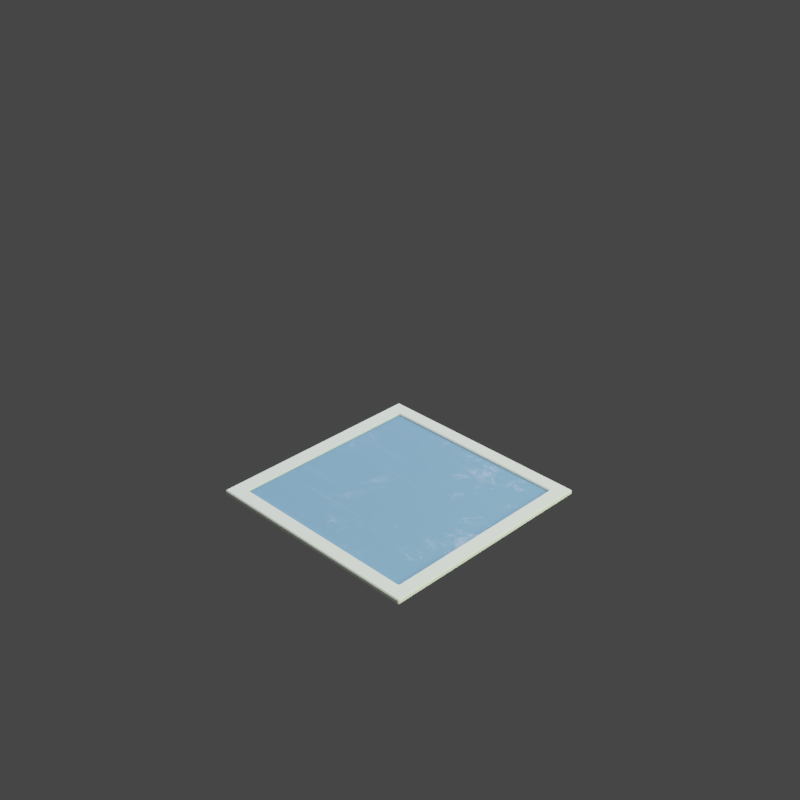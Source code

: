 # Source: loop3.blend  (saved by Blender 2.79.0; exported with 4.5.12 LTS)
import bpy
from mathutils import Matrix  # noqa: F401  (used for matrix-valued properties, if any)

bpy.ops.wm.read_factory_settings(use_empty=True)
scene = bpy.context.scene
scene.name = 'loop3'

# ---- collections
col_collection_1 = bpy.data.collections.new('Collection 1'); scene.collection.children.link(col_collection_1)
col_collection_2 = bpy.data.collections.new('Collection 2'); scene.collection.children.link(col_collection_2)
col_collection_2.hide_render = True
col_collection_2.hide_viewport = True
col_collection_3 = bpy.data.collections.new('Collection 3'); scene.collection.children.link(col_collection_3)
col_collection_3.hide_render = True
col_collection_3.hide_viewport = True

# ---- materials (node trees are filled in below, after node groups)
mat_light_4 = bpy.data.materials.new('Light 4')
mat_light_4.alpha_threshold = 0.0
mat_light_4.roughness = 0.5
mat_new_blue = bpy.data.materials.new('new blue')
mat_new_blue.alpha_threshold = 0.0
mat_new_blue.roughness = 0.5
mat_red = bpy.data.materials.new('red')
mat_red.alpha_threshold = 0.0
mat_red.roughness = 0.5
mat_green = bpy.data.materials.new('green')
mat_green.alpha_threshold = 0.0
mat_green.roughness = 0.5
mat_rim = bpy.data.materials.new('rim')
mat_rim.alpha_threshold = 0.0
mat_rim.roughness = 0.5
mat_light_3 = bpy.data.materials.new('Light 3')
mat_light_3.alpha_threshold = 0.0
mat_light_3.roughness = 0.5
mat_wall = bpy.data.materials.new('wall')
mat_wall.displacement_method = 'DISPLACEMENT'
mat_wall.alpha_threshold = 0.0
mat_wall.roughness = 0.5
mat_light_1 = bpy.data.materials.new('Light 1')
mat_light_1.alpha_threshold = 0.0
mat_light_1.roughness = 0.5
mat_light_2 = bpy.data.materials.new('Light 2')
mat_light_2.alpha_threshold = 0.0
mat_light_2.roughness = 0.5
mat_shaowonly = bpy.data.materials.new('shaowonly')
mat_shaowonly.displacement_method = 'DISPLACEMENT'
mat_shaowonly.alpha_threshold = 0.0
mat_shaowonly.roughness = 0.5

# ---- material node trees
mat_light_4.use_nodes = True; mat_light_4.node_tree.nodes.clear()
_N = mat_light_4.node_tree.nodes; _L = mat_light_4.node_tree.links
n0 = _N.new('ShaderNodeOutputMaterial'); n0.name = 'Material Output'; n0.location = (300, 300)
n1 = _N.new('ShaderNodeEmission'); n1.name = 'Emission'; n1.location = (10, 300)
n1.inputs[0].default_value = (0.6041, 0.5933, 0.8, 1.0)
n1.inputs[1].default_value = 4.0
_L.new(n1.outputs[0], n0.inputs[0])
n0.is_active_output = True
mat_new_blue.use_nodes = True; mat_new_blue.node_tree.nodes.clear()
_N = mat_new_blue.node_tree.nodes; _L = mat_new_blue.node_tree.links
n0 = _N.new('ShaderNodeTexNoise'); n0.name = 'Noise Texture'; n0.location = (-952, 230)
n1 = _N.new('ShaderNodeObjectInfo'); n1.name = 'Object Info'; n1.location = (-1951, -18)
n2 = _N.new('ShaderNodeBsdfTransparent'); n2.name = 'Transparent BSDF'; n2.location = (-336, 355)
n2.inputs[0].default_value = (0.264, 0.5512, 1.0, 1.0)
n3 = _N.new('ShaderNodeOutputMaterial'); n3.name = 'Material Output'; n3.location = (537, 312)
n4 = _N.new('ShaderNodeBump'); n4.name = 'Bump'; n4.location = (-92, -223)
n4.inputs[1].default_value = 0.1
n4.inputs[2].default_value = 1.0
n5 = _N.new('ShaderNodeValToRGB'); n5.name = 'ColorRamp.001'; n5.location = (-758, 267)
while len(n5.color_ramp.elements) > 1: n5.color_ramp.elements.remove(n5.color_ramp.elements[-1])
n5.color_ramp.elements[0].position = 0.2214; n5.color_ramp.elements[0].color = (0.0, 0.0, 0.0, 1.0)
_e = n5.color_ramp.elements.new(0.4198); _e.color = (1.0, 1.0, 1.0, 1.0)
n6 = _N.new('ShaderNodeTexCoord'); n6.name = 'Texture Coordinate'; n6.location = (-2023, 392)
n7 = _N.new('ShaderNodeVectorMath'); n7.name = 'Vector Math.001'; n7.location = (-1343, -50)
n8 = _N.new('ShaderNodeMapping'); n8.name = 'Mapping'; n8.location = (-1740, 438)
n8.inputs[3].default_value = (0.5, 40.0, 1.0)
n9 = _N.new('ShaderNodeNewGeometry'); n9.name = 'Geometry'; n9.location = (-1287, -332)
n10 = _N.new('ShaderNodeMapping'); n10.name = 'Mapping.001'; n10.location = (-1772, -304)
n10.inputs[3].default_value = (0.5, 0.5, 1.0)
n11 = _N.new('ShaderNodeTexNoise'); n11.name = 'Musgrave Texture'; n11.location = (-910, -163)
n11.width = 150
n11.normalize = False
n11.inputs[2].default_value = 2.0
n11.inputs[3].default_value = 14.0
n11.inputs[4].default_value = 0.8612
n11.inputs[5].default_value = 3.0
n11.inputs[7].default_value = 339.5
n12 = _N.new('ShaderNodeValToRGB'); n12.name = 'ColorRamp'; n12.location = (-728, -67)
while len(n12.color_ramp.elements) > 1: n12.color_ramp.elements.remove(n12.color_ramp.elements[-1])
n12.color_ramp.elements[0].position = 0.2443; n12.color_ramp.elements[0].color = (0.0, 0.0, 0.0, 1.0)
_e = n12.color_ramp.elements.new(0.3092); _e.color = (1.0, 1.0, 1.0, 1.0)
n13 = _N.new('ShaderNodeMix'); n13.name = 'Mix'; n13.location = (-335, 78)
n13.data_type = 'RGBA'
n13.blend_type = 'DIFFERENCE'
n13.inputs[0].default_value = 1.0
n14 = _N.new('ShaderNodeBsdfPrincipled'); n14.name = 'Principled BSDF'; n14.location = (151, 149)
n14.width = 150
n14.subsurface_method = 'BURLEY'
n14.inputs[0].default_value = (0.1683, 0.3467, 0.624, 1.0)
n14.inputs[3].default_value = 1.45
n14.inputs[9].default_value = (1.0, 1.0, 1.0)
n14.inputs[13].default_value = 1.0
n15 = _N.new('ShaderNodeMixShader'); n15.name = 'Mix Shader'; n15.location = (271, 460)
n15.inputs[0].default_value = 1.0
n16 = _N.new('ShaderNodeVectorMath'); n16.name = 'Vector Math'; n16.location = (-1340, 246)
_L.new(n2.outputs[0], n15.inputs[1])
_L.new(n14.outputs[0], n15.inputs[2])
_L.new(n11.outputs[0], n12.inputs[0])
_L.new(n0.outputs[1], n5.inputs[0])
_L.new(n6.outputs[2], n8.inputs[0])
_L.new(n8.outputs[0], n16.inputs[0])
_L.new(n10.outputs[0], n7.inputs[0])
_L.new(n1.outputs[5], n7.inputs[1])
_L.new(n6.outputs[2], n10.inputs[0])
_L.new(n12.outputs[0], n13.inputs[6])
_L.new(n5.outputs[0], n13.inputs[7])
_L.new(n13.outputs[2], n14.inputs[2])
_L.new(n13.outputs[2], n4.inputs[4])
_L.new(n1.outputs[5], n16.inputs[1])
_L.new(n15.outputs[0], n3.inputs[0])
_L.new(n7.outputs[0], n11.inputs[0])
_L.new(n16.outputs[0], n0.inputs[0])
n3.is_active_output = True
mat_red.use_nodes = True; mat_red.node_tree.nodes.clear()
_N = mat_red.node_tree.nodes; _L = mat_red.node_tree.links
n0 = _N.new('ShaderNodeTexCoord'); n0.name = 'Texture Coordinate'; n0.location = (-1811, 388)
n1 = _N.new('ShaderNodeTexNoise'); n1.name = 'Noise Texture'; n1.location = (-952, 230)
n2 = _N.new('ShaderNodeMapping'); n2.name = 'Mapping'; n2.location = (-1591, 341)
n2.inputs[3].default_value = (0.5, 40.0, 1.0)
n3 = _N.new('ShaderNodeNewGeometry'); n3.name = 'Geometry'; n3.location = (-1793, -349)
n4 = _N.new('ShaderNodeTexNoise'); n4.name = 'Musgrave Texture'; n4.location = (-910, -163)
n4.width = 150
n4.normalize = False
n4.inputs[2].default_value = 2.0
n4.inputs[3].default_value = 14.0
n4.inputs[4].default_value = 0.8612
n4.inputs[5].default_value = 3.0
n4.inputs[7].default_value = 339.5
n5 = _N.new('ShaderNodeMapping'); n5.name = 'Mapping.001'; n5.location = (-1561, -251)
n6 = _N.new('ShaderNodeValToRGB'); n6.name = 'ColorRamp'; n6.location = (-629, -216)
while len(n6.color_ramp.elements) > 1: n6.color_ramp.elements.remove(n6.color_ramp.elements[-1])
n6.color_ramp.elements[0].position = 0.313; n6.color_ramp.elements[0].color = (1.0, 1.0, 1.0, 1.0)
_e = n6.color_ramp.elements.new(0.7977); _e.color = (0.0, 0.0, 0.0, 1.0)
n7 = _N.new('ShaderNodeBsdfTransparent'); n7.name = 'Transparent BSDF'; n7.location = (-336, 355)
n7.inputs[0].default_value = (0.264, 0.5512, 1.0, 1.0)
n8 = _N.new('ShaderNodeOutputMaterial'); n8.name = 'Material Output'; n8.location = (537, 312)
n9 = _N.new('ShaderNodeBsdfPrincipled'); n9.name = 'Principled BSDF'; n9.location = (151, 149)
n9.width = 150
n9.subsurface_method = 'BURLEY'
n9.inputs[0].default_value = (0.7758, 0.0, 0.0, 1.0)
n9.inputs[3].default_value = 1.45
n9.inputs[9].default_value = (1.0, 1.0, 1.0)
n9.inputs[13].default_value = 1.0
n10 = _N.new('ShaderNodeBump'); n10.name = 'Bump'; n10.location = (-92, -223)
n10.inputs[1].default_value = 0.1
n10.inputs[2].default_value = 1.0
n11 = _N.new('ShaderNodeObjectInfo'); n11.name = 'Object Info'; n11.location = (-1951, -18)
n12 = _N.new('ShaderNodeValToRGB'); n12.name = 'ColorRamp.001'; n12.location = (-758, 267)
while len(n12.color_ramp.elements) > 1: n12.color_ramp.elements.remove(n12.color_ramp.elements[-1])
n12.color_ramp.elements[0].position = 0.1069; n12.color_ramp.elements[0].color = (1.0, 1.0, 1.0, 1.0)
_e = n12.color_ramp.elements.new(0.5191); _e.color = (0.0, 0.0, 0.0, 1.0)
n13 = _N.new('ShaderNodeMix'); n13.name = 'Mix'; n13.location = (-395, 132)
n13.data_type = 'RGBA'
n13.blend_type = 'MULTIPLY'
n13.inputs[0].default_value = 1.0
n14 = _N.new('ShaderNodeMixShader'); n14.name = 'Mix Shader'; n14.location = (271, 460)
n14.inputs[0].default_value = 1.0
_L.new(n7.outputs[0], n14.inputs[1])
_L.new(n9.outputs[0], n14.inputs[2])
_L.new(n4.outputs[0], n6.inputs[0])
_L.new(n1.outputs[1], n12.inputs[0])
_L.new(n0.outputs[2], n2.inputs[0])
_L.new(n0.outputs[2], n5.inputs[0])
_L.new(n6.outputs[0], n13.inputs[6])
_L.new(n12.outputs[0], n13.inputs[7])
_L.new(n13.outputs[2], n9.inputs[2])
_L.new(n13.outputs[2], n10.inputs[4])
_L.new(n2.outputs[0], n1.inputs[0])
_L.new(n5.outputs[0], n4.inputs[0])
_L.new(n14.outputs[0], n8.inputs[0])
n8.is_active_output = True
mat_green.use_nodes = True; mat_green.node_tree.nodes.clear()
_N = mat_green.node_tree.nodes; _L = mat_green.node_tree.links
n0 = _N.new('ShaderNodeTexCoord'); n0.name = 'Texture Coordinate'; n0.location = (-1811, 388)
n1 = _N.new('ShaderNodeTexNoise'); n1.name = 'Noise Texture'; n1.location = (-952, 230)
n2 = _N.new('ShaderNodeVectorMath'); n2.name = 'Vector Math'; n2.location = (-1153, 246)
n3 = _N.new('ShaderNodeMapping'); n3.name = 'Mapping'; n3.location = (-1591, 341)
n3.inputs[3].default_value = (0.5, 40.0, 1.0)
n4 = _N.new('ShaderNodeObjectInfo'); n4.name = 'Object Info'; n4.location = (-1951, -18)
n5 = _N.new('ShaderNodeNewGeometry'); n5.name = 'Geometry'; n5.location = (-1793, -349)
n6 = _N.new('ShaderNodeTexNoise'); n6.name = 'Musgrave Texture'; n6.location = (-910, -163)
n6.width = 150
n6.normalize = False
n6.inputs[2].default_value = 2.0
n6.inputs[3].default_value = 14.0
n6.inputs[4].default_value = 0.8612
n6.inputs[5].default_value = 3.0
n6.inputs[7].default_value = 339.5
n7 = _N.new('ShaderNodeMapping'); n7.name = 'Mapping.001'; n7.location = (-1561, -251)
n8 = _N.new('ShaderNodeVectorMath'); n8.name = 'Vector Math.001'; n8.location = (-1155, -54)
n9 = _N.new('ShaderNodeBsdfTransparent'); n9.name = 'Transparent BSDF'; n9.location = (-336, 355)
n9.inputs[0].default_value = (0.264, 0.5512, 1.0, 1.0)
n10 = _N.new('ShaderNodeOutputMaterial'); n10.name = 'Material Output'; n10.location = (537, 312)
n11 = _N.new('ShaderNodeMixShader'); n11.name = 'Mix Shader'; n11.location = (271, 460)
n11.inputs[0].default_value = 1.0
n12 = _N.new('ShaderNodeBump'); n12.name = 'Bump'; n12.location = (-92, -223)
n12.inputs[1].default_value = 0.1
n12.inputs[2].default_value = 1.0
n13 = _N.new('ShaderNodeValToRGB'); n13.name = 'ColorRamp.001'; n13.location = (-758, 267)
while len(n13.color_ramp.elements) > 1: n13.color_ramp.elements.remove(n13.color_ramp.elements[-1])
n13.color_ramp.elements[0].position = 0.4122; n13.color_ramp.elements[0].color = (1.0, 1.0, 1.0, 1.0)
_e = n13.color_ramp.elements.new(0.7595); _e.color = (0.0, 0.0, 0.0, 1.0)
n14 = _N.new('ShaderNodeValToRGB'); n14.name = 'ColorRamp'; n14.location = (-664, -61)
while len(n14.color_ramp.elements) > 1: n14.color_ramp.elements.remove(n14.color_ramp.elements[-1])
n14.color_ramp.elements[0].position = 0.1298; n14.color_ramp.elements[0].color = (0.0, 0.0, 0.0, 1.0)
_e = n14.color_ramp.elements.new(0.5687); _e.color = (1.0, 1.0, 1.0, 1.0)
n15 = _N.new('ShaderNodeMix'); n15.name = 'Mix'; n15.location = (-335, 78)
n15.data_type = 'RGBA'
n15.blend_type = 'MULTIPLY'
n15.inputs[0].default_value = 1.0
n16 = _N.new('ShaderNodeBsdfPrincipled'); n16.name = 'Principled BSDF'; n16.location = (151, 149)
n16.width = 150
n16.subsurface_method = 'BURLEY'
n16.inputs[0].default_value = (0.2122, 0.7991, 0.009721, 1.0)
n16.inputs[3].default_value = 1.45
n16.inputs[9].default_value = (1.0, 1.0, 1.0)
n16.inputs[13].default_value = 1.0
_L.new(n9.outputs[0], n11.inputs[1])
_L.new(n16.outputs[0], n11.inputs[2])
_L.new(n6.outputs[0], n14.inputs[0])
_L.new(n1.outputs[1], n13.inputs[0])
_L.new(n0.outputs[2], n3.inputs[0])
_L.new(n3.outputs[0], n2.inputs[0])
_L.new(n2.outputs[0], n1.inputs[0])
_L.new(n4.outputs[5], n2.inputs[1])
_L.new(n7.outputs[0], n8.inputs[0])
_L.new(n4.outputs[5], n8.inputs[1])
_L.new(n0.outputs[2], n7.inputs[0])
_L.new(n8.outputs[0], n6.inputs[0])
_L.new(n14.outputs[0], n15.inputs[6])
_L.new(n13.outputs[0], n15.inputs[7])
_L.new(n15.outputs[2], n16.inputs[2])
_L.new(n15.outputs[2], n12.inputs[4])
_L.new(n16.outputs[0], n10.inputs[0])
n10.is_active_output = True
mat_rim.use_nodes = True; mat_rim.node_tree.nodes.clear()
_N = mat_rim.node_tree.nodes; _L = mat_rim.node_tree.links
n0 = _N.new('ShaderNodeOutputMaterial'); n0.name = 'Material Output'; n0.location = (300, 300)
n1 = _N.new('ShaderNodeMixShader'); n1.name = 'Mix Shader'; n1.location = (10, 300)
n1.inputs[0].default_value = 1.0
n2 = _N.new('ShaderNodeBsdfTransparent'); n2.name = 'Transparent BSDF'; n2.location = (-180, 200)
n3 = _N.new('ShaderNodeBsdfPrincipled'); n3.name = 'Principled BSDF'; n3.location = (-190, 100)
n3.width = 150
n3.subsurface_method = 'BURLEY'
n3.inputs[0].default_value = (0.9387, 0.9911, 0.8963, 1.0)
n3.inputs[3].default_value = 1.45
n3.inputs[9].default_value = (1.0, 1.0, 1.0)
_L.new(n1.outputs[0], n0.inputs[0])
_L.new(n2.outputs[0], n1.inputs[1])
_L.new(n3.outputs[0], n1.inputs[2])
n0.is_active_output = True
mat_light_3.use_nodes = True; mat_light_3.node_tree.nodes.clear()
_N = mat_light_3.node_tree.nodes; _L = mat_light_3.node_tree.links
n0 = _N.new('ShaderNodeOutputMaterial'); n0.name = 'Material Output'; n0.location = (300, 300)
n1 = _N.new('ShaderNodeEmission'); n1.name = 'Emission'; n1.location = (10, 300)
n1.inputs[0].default_value = (0.6926, 0.8, 0.5624, 1.0)
n1.inputs[1].default_value = 6.0
_L.new(n1.outputs[0], n0.inputs[0])
n0.is_active_output = True
mat_wall.use_nodes = True; mat_wall.node_tree.nodes.clear()
_N = mat_wall.node_tree.nodes; _L = mat_wall.node_tree.links
n0 = _N.new('ShaderNodeNewGeometry'); n0.name = 'Geometry'; n0.location = (-1793, -349)
n1 = _N.new('ShaderNodeTexNoise'); n1.name = 'Musgrave Texture'; n1.location = (-910, -163)
n1.width = 150
n1.normalize = False
n1.inputs[2].default_value = 2.0
n1.inputs[3].default_value = 14.0
n1.inputs[4].default_value = 0.6444
n1.inputs[5].default_value = 3.0
n1.inputs[6].default_value = 1.0
n1.inputs[7].default_value = 339.5
n2 = _N.new('ShaderNodeMapping'); n2.name = 'Mapping.001'; n2.location = (-1561, -251)
n2.inputs[3].default_value = (2.0, 2.0, 1.0)
n3 = _N.new('ShaderNodeVectorMath'); n3.name = 'Vector Math.001'; n3.location = (-1155, -54)
n4 = _N.new('ShaderNodeValToRGB'); n4.name = 'ColorRamp'; n4.location = (-629, -216)
while len(n4.color_ramp.elements) > 1: n4.color_ramp.elements.remove(n4.color_ramp.elements[-1])
n4.color_ramp.elements[0].position = 0.313; n4.color_ramp.elements[0].color = (1.0, 1.0, 1.0, 1.0)
_e = n4.color_ramp.elements.new(1.0); _e.color = (0.3287, 0.3287, 0.3287, 1.0)
n5 = _N.new('ShaderNodeObjectInfo'); n5.name = 'Object Info'; n5.location = (-2005, -60)
n6 = _N.new('ShaderNodeMath'); n6.name = 'Math'; n6.location = (-1443, -50)
n6.operation = 'MULTIPLY'
n6.inputs[1].default_value = 4.879
n7 = _N.new('ShaderNodeTexCoord'); n7.name = 'Texture Coordinate'; n7.location = (-2116, 359)
n8 = _N.new('ShaderNodeTexNoise'); n8.name = 'Noise Texture'; n8.location = (-1151, 233)
n9 = _N.new('ShaderNodeVectorMath'); n9.name = 'Vector Math'; n9.location = (-1343, 272)
n10 = _N.new('ShaderNodeMapping'); n10.name = 'Mapping'; n10.location = (-1832, 414)
n10.inputs[3].default_value = (500.0, 10.0, 1.0)
n11 = _N.new('ShaderNodeTexNoise'); n11.name = 'Noise Texture.001'; n11.location = (-1122, 553)
n12 = _N.new('ShaderNodeVectorMath'); n12.name = 'Vector Math.002'; n12.location = (-1314, 592)
n12.inputs[1].default_value = (0.5, 0.5, 0.5)
n13 = _N.new('ShaderNodeMapping'); n13.name = 'Mapping.002'; n13.location = (-1803, 734)
n13.inputs[3].default_value = (10.0, 500.0, 1.0)
n14 = _N.new('ShaderNodeValToRGB'); n14.name = 'ColorRamp.001'; n14.location = (-711, 371)
while len(n14.color_ramp.elements) > 1: n14.color_ramp.elements.remove(n14.color_ramp.elements[-1])
n14.color_ramp.elements[0].position = 0.5534; n14.color_ramp.elements[0].color = (0.0, 0.0, 0.0, 1.0)
_e = n14.color_ramp.elements.new(0.8893); _e.color = (1.0, 1.0, 1.0, 1.0)
n15 = _N.new('ShaderNodeMix'); n15.name = 'Mix.001'; n15.location = (-931, 338)
n15.data_type = 'RGBA'
n15.blend_type = 'DIVIDE'
n15.clamp_result = True
n15.inputs[0].default_value = 1.0
n16 = _N.new('ShaderNodeBsdfTransparent'); n16.name = 'Transparent BSDF'; n16.location = (-268, 792)
n16.inputs[0].default_value = (0.1045, 0.09727, 0.1072, 1.0)
n17 = _N.new('ShaderNodeBsdfPrincipled'); n17.name = 'Principled BSDF'; n17.location = (34, 575)
n17.width = 150
n17.subsurface_method = 'BURLEY'
n17.inputs[0].default_value = (0.03401, 0.03427, 0.03505, 1.0)
n17.inputs[1].default_value = 1.0
n17.inputs[3].default_value = 1.45
n17.inputs[9].default_value = (1.0, 1.0, 1.0)
n17.inputs[13].default_value = 0.4965
n17.inputs[15].default_value = 0.0979
n17.inputs[16].default_value = 0.4126
n17.inputs[20].default_value = 0.0
n18 = _N.new('ShaderNodeOutputMaterial'); n18.name = 'Material Output'; n18.location = (709, 115)
n19 = _N.new('ShaderNodeMix'); n19.name = 'Mix'; n19.location = (-333, 82)
n19.data_type = 'RGBA'
n19.blend_type = 'MULTIPLY'
n19.inputs[0].default_value = 1.0
n20 = _N.new('ShaderNodeBsdfDiffuse'); n20.name = 'Diffuse BSDF'; n20.location = (68, 61)
n20.inputs[0].default_value = (0.02536, 0.02536, 0.02536, 1.0)
n21 = _N.new('ShaderNodeMixShader'); n21.name = 'Mix Shader'; n21.location = (459, 6)
n22 = _N.new('ShaderNodeBsdfAnisotropic'); n22.name = 'Glossy BSDF'; n22.location = (199, -135)
n22.distribution = 'GGX'
n22.inputs[0].default_value = (0.05903, 0.05903, 0.05903, 1.0)
n22.inputs[1].default_value = 0.4472
n23 = _N.new('ShaderNodeInvert'); n23.name = 'Invert'; n23.location = (-21, -112)
_L.new(n1.outputs[0], n4.inputs[0])
_L.new(n8.outputs[1], n15.inputs[7])
_L.new(n7.outputs[2], n10.inputs[0])
_L.new(n10.outputs[0], n9.inputs[0])
_L.new(n9.outputs[0], n8.inputs[0])
_L.new(n5.outputs[5], n9.inputs[1])
_L.new(n2.outputs[0], n3.inputs[0])
_L.new(n5.outputs[5], n6.inputs[0])
_L.new(n7.outputs[2], n2.inputs[0])
_L.new(n3.outputs[0], n1.inputs[0])
_L.new(n14.outputs[0], n19.inputs[6])
_L.new(n19.outputs[2], n17.inputs[2])
_L.new(n6.outputs[0], n3.inputs[1])
_L.new(n13.outputs[0], n12.inputs[0])
_L.new(n12.outputs[0], n11.inputs[0])
_L.new(n7.outputs[2], n13.inputs[0])
_L.new(n15.outputs[2], n14.inputs[0])
_L.new(n11.outputs[1], n15.inputs[6])
_L.new(n4.outputs[0], n19.inputs[7])
_L.new(n19.outputs[2], n23.inputs[1])
_L.new(n19.outputs[2], n20.inputs[2])
_L.new(n22.outputs[0], n21.inputs[1])
_L.new(n21.outputs[0], n18.inputs[0])
_L.new(n19.outputs[2], n21.inputs[0])
_L.new(n20.outputs[0], n21.inputs[2])
n18.is_active_output = True
mat_light_1.use_nodes = True; mat_light_1.node_tree.nodes.clear()
_N = mat_light_1.node_tree.nodes; _L = mat_light_1.node_tree.links
n0 = _N.new('ShaderNodeOutputMaterial'); n0.name = 'Material Output'; n0.location = (300, 300)
n1 = _N.new('ShaderNodeEmission'); n1.name = 'Emission'; n1.location = (10, 300)
n1.inputs[0].default_value = (0.8, 0.7068, 0.4665, 1.0)
n1.inputs[1].default_value = 10.0
_L.new(n1.outputs[0], n0.inputs[0])
n0.is_active_output = True
mat_light_2.use_nodes = True; mat_light_2.node_tree.nodes.clear()
_N = mat_light_2.node_tree.nodes; _L = mat_light_2.node_tree.links
n0 = _N.new('ShaderNodeOutputMaterial'); n0.name = 'Material Output'; n0.location = (300, 300)
n1 = _N.new('ShaderNodeEmission'); n1.name = 'Emission'; n1.location = (10, 300)
n1.inputs[0].default_value = (0.6503, 0.6282, 0.8, 1.0)
n1.inputs[1].default_value = 3.0
_L.new(n1.outputs[0], n0.inputs[0])
n0.is_active_output = True
mat_shaowonly.use_nodes = True; mat_shaowonly.node_tree.nodes.clear()
_N = mat_shaowonly.node_tree.nodes; _L = mat_shaowonly.node_tree.links
n0 = _N.new('ShaderNodeNewGeometry'); n0.name = 'Geometry'; n0.location = (-1793, -349)
n1 = _N.new('ShaderNodeTexNoise'); n1.name = 'Musgrave Texture'; n1.location = (-910, -163)
n1.width = 150
n1.normalize = False
n1.inputs[2].default_value = 2.0
n1.inputs[3].default_value = 14.0
n1.inputs[4].default_value = 0.6444
n1.inputs[5].default_value = 3.0
n1.inputs[6].default_value = 1.0
n1.inputs[7].default_value = 339.5
n2 = _N.new('ShaderNodeMapping'); n2.name = 'Mapping.001'; n2.location = (-1561, -251)
n2.inputs[3].default_value = (2.0, 2.0, 1.0)
n3 = _N.new('ShaderNodeVectorMath'); n3.name = 'Vector Math.001'; n3.location = (-1155, -54)
n4 = _N.new('ShaderNodeValToRGB'); n4.name = 'ColorRamp'; n4.location = (-629, -216)
while len(n4.color_ramp.elements) > 1: n4.color_ramp.elements.remove(n4.color_ramp.elements[-1])
n4.color_ramp.elements[0].position = 0.313; n4.color_ramp.elements[0].color = (1.0, 1.0, 1.0, 1.0)
_e = n4.color_ramp.elements.new(1.0); _e.color = (0.3287, 0.3287, 0.3287, 1.0)
n5 = _N.new('ShaderNodeObjectInfo'); n5.name = 'Object Info'; n5.location = (-2005, -60)
n6 = _N.new('ShaderNodeMath'); n6.name = 'Math'; n6.location = (-1443, -50)
n6.operation = 'MULTIPLY'
n6.inputs[1].default_value = 4.879
n7 = _N.new('ShaderNodeTexCoord'); n7.name = 'Texture Coordinate'; n7.location = (-2116, 359)
n8 = _N.new('ShaderNodeTexNoise'); n8.name = 'Noise Texture'; n8.location = (-1151, 233)
n9 = _N.new('ShaderNodeVectorMath'); n9.name = 'Vector Math'; n9.location = (-1343, 272)
n10 = _N.new('ShaderNodeMapping'); n10.name = 'Mapping'; n10.location = (-1832, 414)
n10.inputs[3].default_value = (500.0, 10.0, 1.0)
n11 = _N.new('ShaderNodeTexNoise'); n11.name = 'Noise Texture.001'; n11.location = (-1122, 553)
n12 = _N.new('ShaderNodeVectorMath'); n12.name = 'Vector Math.002'; n12.location = (-1314, 592)
n12.inputs[1].default_value = (0.5, 0.5, 0.5)
n13 = _N.new('ShaderNodeMapping'); n13.name = 'Mapping.002'; n13.location = (-1803, 734)
n13.inputs[3].default_value = (10.0, 500.0, 1.0)
n14 = _N.new('ShaderNodeValToRGB'); n14.name = 'ColorRamp.001'; n14.location = (-711, 371)
while len(n14.color_ramp.elements) > 1: n14.color_ramp.elements.remove(n14.color_ramp.elements[-1])
n14.color_ramp.elements[0].position = 0.5534; n14.color_ramp.elements[0].color = (0.0, 0.0, 0.0, 1.0)
_e = n14.color_ramp.elements.new(0.8893); _e.color = (1.0, 1.0, 1.0, 1.0)
n15 = _N.new('ShaderNodeMix'); n15.name = 'Mix.001'; n15.location = (-931, 338)
n15.data_type = 'RGBA'
n15.blend_type = 'DIVIDE'
n15.clamp_result = True
n15.inputs[0].default_value = 1.0
n16 = _N.new('ShaderNodeBsdfTransparent'); n16.name = 'Transparent BSDF'; n16.location = (-268, 792)
n16.inputs[0].default_value = (0.1045, 0.09727, 0.1072, 1.0)
n17 = _N.new('ShaderNodeBsdfPrincipled'); n17.name = 'Principled BSDF'; n17.location = (34, 575)
n17.width = 150
n17.subsurface_method = 'BURLEY'
n17.inputs[0].default_value = (0.03401, 0.03427, 0.03505, 1.0)
n17.inputs[1].default_value = 1.0
n17.inputs[3].default_value = 1.45
n17.inputs[9].default_value = (1.0, 1.0, 1.0)
n17.inputs[13].default_value = 0.4965
n17.inputs[15].default_value = 0.0979
n17.inputs[16].default_value = 0.4126
n17.inputs[20].default_value = 0.0
n18 = _N.new('ShaderNodeMix'); n18.name = 'Mix'; n18.location = (-333, 82)
n18.data_type = 'RGBA'
n18.blend_type = 'MULTIPLY'
n18.inputs[0].default_value = 1.0
n19 = _N.new('ShaderNodeInvert'); n19.name = 'Invert'; n19.location = (-21, -112)
n20 = _N.new('ShaderNodeBsdfDiffuse'); n20.name = 'Diffuse BSDF'; n20.location = (259, -194)
n20.inputs[0].default_value = (0.8, 0.139, 0.1982, 1.0)
n21 = _N.new('ShaderNodeOutputMaterial'); n21.name = 'Material Output'; n21.location = (808, 32)
n22 = _N.new('ShaderNodeBsdfTransparent'); n22.name = 'Transparent BSDF.001'; n22.location = (270, -323)
n23 = _N.new('ShaderNodeMixShader'); n23.name = 'Mix Shader'; n23.location = (544, -25)
n23.inputs[0].default_value = 0.4046
n24 = _N.new('ShaderNodeLightPath'); n24.name = 'Light Path'; n24.location = (290, 324)
_L.new(n1.outputs[0], n4.inputs[0])
_L.new(n8.outputs[1], n15.inputs[7])
_L.new(n7.outputs[2], n10.inputs[0])
_L.new(n10.outputs[0], n9.inputs[0])
_L.new(n9.outputs[0], n8.inputs[0])
_L.new(n5.outputs[5], n9.inputs[1])
_L.new(n2.outputs[0], n3.inputs[0])
_L.new(n5.outputs[5], n6.inputs[0])
_L.new(n7.outputs[2], n2.inputs[0])
_L.new(n3.outputs[0], n1.inputs[0])
_L.new(n14.outputs[0], n18.inputs[6])
_L.new(n18.outputs[2], n17.inputs[2])
_L.new(n6.outputs[0], n3.inputs[1])
_L.new(n13.outputs[0], n12.inputs[0])
_L.new(n12.outputs[0], n11.inputs[0])
_L.new(n7.outputs[2], n13.inputs[0])
_L.new(n15.outputs[2], n14.inputs[0])
_L.new(n11.outputs[1], n15.inputs[6])
_L.new(n4.outputs[0], n18.inputs[7])
_L.new(n18.outputs[2], n19.inputs[1])
_L.new(n23.outputs[0], n21.inputs[0])
_L.new(n22.outputs[0], n23.inputs[1])
_L.new(n20.outputs[0], n23.inputs[2])
n21.is_active_output = True

# ---- world
world_plain = bpy.data.worlds.new('Plain'); scene.world = world_plain
world_plain.use_nodes = True; world_plain.node_tree.nodes.clear()
_N = world_plain.node_tree.nodes; _L = world_plain.node_tree.links
n0 = _N.new('ShaderNodeOutputWorld'); n0.name = 'World Output'; n0.location = (300, 300)
n1 = _N.new('ShaderNodeBackground'); n1.name = 'Background'; n1.location = (10, 300)
n1.inputs[0].default_value = (0.05088, 0.05088, 0.05088, 1.0)
_L.new(n1.outputs[0], n0.inputs[0])
n0.is_active_output = True
world_plain.color = (0.05088, 0.05088, 0.05088)
world_plain.use_sun_shadow = False
world_plain.sun_shadow_jitter_overblur = 0.0
world_plain.cycles.sampling_method = 'MANUAL'

# ---- cameras
cam_camera_001 = bpy.data.cameras.new('Camera.001')
cam_camera_001.clip_end = 100.0
cam_camera_001.sensor_width = 32.0
cam_camera_001.sensor_height = 18.0
cam_camera_001.ortho_scale = 6.361
cam_camera_001.show_limits = True
cam_camera_001.dof.focus_distance = 0.0

# ---- meshes
me_plane_010 = bpy.data.meshes.new('Plane.010')
me_plane_010.from_pydata([(-1.0, -1.0, 0.0), (1.0, -1.0, 0.0), (-1.0, 1.0, 0.0), (1.0, 1.0, 0.0)], [], [(0, 1, 3, 2)])
me_plane_010.materials.append(mat_light_4)
me_plane_010.use_remesh_preserve_volume = False
me_plane_010.use_remesh_preserve_attributes = False
me_plane_010.use_mirror_vertex_groups = False
me_plane_010.update()
me_cube = bpy.data.meshes.new('Cube')
me_cube.from_pydata([(-1.0, -1.0, -1.0), (-1.0, 1.0, -1.0), (1.0, -1.0, -1.0), (1.0, 1.0, -1.0)], [], [(1, 3, 2, 0)])
_uv = me_cube.uv_layers.new(name='UVMap')
_uv.uv.foreach_set('vector', [1.0, 0.3333, 0.6667, 0.3333, 0.6667, 2.98e-08, 1.0, 0.0])
me_cube.materials.append(mat_new_blue)
me_cube.materials.append(mat_red)
me_cube.materials.append(mat_green)
me_cube.use_remesh_preserve_volume = False
me_cube.use_remesh_preserve_attributes = False
me_cube.use_mirror_vertex_groups = False
me_cube.update()
me_cube_001 = bpy.data.meshes.new('Cube.001')
me_cube_001.from_pydata([(-1.183, -1.183, -1.165), (-1.183, -1.026, -1.165), (-1.026, -1.183, -1.165), (-1.026, -1.026, -1.165), (-1.183, -0.8677, -1.165), (-1.183, -0.71, -1.165), (-1.026, -0.8677, -1.165), (-1.026, -0.71, -1.165), (-0.8677, -1.183, -1.165), (-0.8677, -1.026, -1.165), (-0.71, -1.183, -1.165), (-0.71, -1.026, -1.165), (-1.183, -0.5522, -1.165), (-1.183, -0.3944, -1.165), (-1.026, -0.5522, -1.165), (-1.026, -0.3944, -1.165), (-1.183, -0.2367, -1.165), (-1.183, -0.07889, -1.165), (-1.026, -0.2367, -1.165), (-1.026, -0.07889, -1.165), (-0.5522, -1.183, -1.165), (-0.5522, -1.026, -1.165), (-0.3944, -1.183, -1.165), (-0.3944, -1.026, -1.165), (-0.2367, -1.183, -1.165), (-0.2367, -1.026, -1.165), (-0.07889, -1.183, -1.165), (-0.07889, -1.026, -1.165), (-1.183, -1.183, -1.115), (-1.183, -1.026, -1.115), (-1.026, -1.183, -1.115), (-1.026, -1.026, -1.115), (-1.183, -0.8677, -1.115), (-1.183, -0.71, -1.115), (-1.026, -0.8677, -1.115), (-1.026, -0.71, -1.115), (-0.8677, -1.183, -1.115), (-0.8677, -1.026, -1.115), (-0.71, -1.183, -1.115), (-0.71, -1.026, -1.115), (-1.183, -0.5522, -1.115), (-1.183, -0.3944, -1.115), (-1.026, -0.5522, -1.115), (-1.026, -0.3944, -1.115), (-1.183, -0.2367, -1.115), (-1.183, -0.07889, -1.115), (-1.026, -0.2367, -1.115), (-1.026, -0.07889, -1.115), (-0.5522, -1.183, -1.115), (-0.5522, -1.026, -1.115), (-0.3944, -1.183, -1.115), (-0.3944, -1.026, -1.115), (-0.2367, -1.183, -1.115), (-0.2367, -1.026, -1.115), (-0.07889, -1.183, -1.115), (-0.07889, -1.026, -1.115), (-1.183, 0.07889, -1.165), (-1.183, 0.2367, -1.165), (-1.026, 0.07889, -1.165), (-1.026, 0.2367, -1.165), (-1.183, 0.3944, -1.165), (-1.183, 0.5522, -1.165), (-1.026, 0.3944, -1.165), (-1.026, 0.5522, -1.165), (-1.183, 0.71, -1.165), (-1.183, 0.8677, -1.165), (-1.026, 0.71, -1.165), (-1.026, 0.8677, -1.165), (-1.183, 1.026, -1.165), (-1.183, 1.183, -1.165), (-1.026, 1.026, -1.165), (-1.026, 1.183, -1.165), (-0.8677, 1.026, -1.165), (-0.8677, 1.183, -1.165), (-0.71, 1.026, -1.165), (-0.71, 1.183, -1.165), (-0.5522, 1.026, -1.165), (-0.5522, 1.183, -1.165), (-0.3944, 1.026, -1.165), (-0.3944, 1.183, -1.165), (-0.2367, 1.026, -1.165), (-0.2367, 1.183, -1.165), (-0.07889, 1.026, -1.165), (-0.07889, 1.183, -1.165), (-1.183, 0.07889, -1.115), (-1.183, 0.2367, -1.115), (-1.026, 0.07889, -1.115), (-1.026, 0.2367, -1.115), (-1.183, 0.3944, -1.115), (-1.183, 0.5522, -1.115), (-1.026, 0.3944, -1.115), (-1.026, 0.5522, -1.115), (-1.183, 0.71, -1.115), (-1.183, 0.8677, -1.115), (-1.026, 0.71, -1.115), (-1.026, 0.8677, -1.115), (-1.183, 1.026, -1.115), (-1.183, 1.183, -1.115), (-1.026, 1.026, -1.115), (-1.026, 1.183, -1.115), (-0.8677, 1.026, -1.115), (-0.8677, 1.183, -1.115), (-0.71, 1.026, -1.115), (-0.71, 1.183, -1.115), (-0.5522, 1.026, -1.115), (-0.5522, 1.183, -1.115), (-0.3944, 1.026, -1.115), (-0.3944, 1.183, -1.115), (-0.2367, 1.026, -1.115), (-0.2367, 1.183, -1.115), (-0.07889, 1.026, -1.115), (-0.07889, 1.183, -1.115), (0.07889, -1.183, -1.165), (0.07889, -1.026, -1.165), (0.2367, -1.183, -1.165), (0.2367, -1.026, -1.165), (0.3944, -1.183, -1.165), (0.3944, -1.026, -1.165), (0.5522, -1.183, -1.165), (0.5522, -1.026, -1.165), (0.71, -1.183, -1.165), (0.71, -1.026, -1.165), (0.8677, -1.183, -1.165), (0.8677, -1.026, -1.165), (1.026, -1.183, -1.165), (1.026, -1.026, -1.165), (1.183, -1.183, -1.165), (1.183, -1.026, -1.165), (1.026, -0.8677, -1.165), (1.026, -0.71, -1.165), (1.183, -0.8677, -1.165), (1.183, -0.71, -1.165), (1.026, -0.5522, -1.165), (1.026, -0.3944, -1.165), (1.183, -0.5522, -1.165), (1.183, -0.3944, -1.165), (1.026, -0.2367, -1.165), (1.026, -0.07889, -1.165), (1.183, -0.2367, -1.165), (1.183, -0.07889, -1.165), (0.07889, -1.183, -1.115), (0.07889, -1.026, -1.115), (0.2367, -1.183, -1.115), (0.2367, -1.026, -1.115), (0.3944, -1.183, -1.115), (0.3944, -1.026, -1.115), (0.5522, -1.183, -1.115), (0.5522, -1.026, -1.115), (0.71, -1.183, -1.115), (0.71, -1.026, -1.115), (0.8677, -1.183, -1.115), (0.8677, -1.026, -1.115), (1.026, -1.183, -1.115), (1.026, -1.026, -1.115), (1.183, -1.183, -1.115), (1.183, -1.026, -1.115), (1.026, -0.8677, -1.115), (1.026, -0.71, -1.115), (1.183, -0.8677, -1.115), (1.183, -0.71, -1.115), (1.026, -0.5522, -1.115), (1.026, -0.3944, -1.115), (1.183, -0.5522, -1.115), (1.183, -0.3944, -1.115), (1.026, -0.2367, -1.115), (1.026, -0.07889, -1.115), (1.183, -0.2367, -1.115), (1.183, -0.07889, -1.115), (0.07889, 1.026, -1.165), (0.07889, 1.183, -1.165), (0.2367, 1.026, -1.165), (0.2367, 1.183, -1.165), (0.3944, 1.026, -1.165), (0.3944, 1.183, -1.165), (0.5522, 1.026, -1.165), (0.5522, 1.183, -1.165), (1.026, 0.07889, -1.165), (1.026, 0.2367, -1.165), (1.183, 0.07889, -1.165), (1.183, 0.2367, -1.165), (1.026, 0.3944, -1.165), (1.026, 0.5522, -1.165), (1.183, 0.3944, -1.165), (1.183, 0.5522, -1.165), (0.71, 1.026, -1.165), (0.71, 1.183, -1.165), (0.8677, 1.026, -1.165), (0.8677, 1.183, -1.165), (1.026, 0.71, -1.165), (1.026, 0.8677, -1.165), (1.183, 0.71, -1.165), (1.183, 0.8677, -1.165), (1.026, 1.026, -1.165), (1.026, 1.183, -1.165), (1.183, 1.026, -1.165), (1.183, 1.183, -1.165), (0.07889, 1.026, -1.115), (0.07889, 1.183, -1.115), (0.2367, 1.026, -1.115), (0.2367, 1.183, -1.115), (0.3944, 1.026, -1.115), (0.3944, 1.183, -1.115), (0.5522, 1.026, -1.115), (0.5522, 1.183, -1.115), (1.026, 0.07889, -1.115), (1.026, 0.2367, -1.115), (1.183, 0.07889, -1.115), (1.183, 0.2367, -1.115), (1.026, 0.3944, -1.115), (1.026, 0.5522, -1.115), (1.183, 0.3944, -1.115), (1.183, 0.5522, -1.115), (0.71, 1.026, -1.115), (0.71, 1.183, -1.115), (0.8677, 1.026, -1.115), (0.8677, 1.183, -1.115), (1.026, 0.71, -1.115), (1.026, 0.8677, -1.115), (1.183, 0.71, -1.115), (1.183, 0.8677, -1.115), (1.026, 1.026, -1.115), (1.026, 1.183, -1.115), (1.183, 1.026, -1.115), (1.183, 1.183, -1.115)], [], [(0, 1, 3, 2), (4, 5, 7, 6), (8, 9, 11, 10), (2, 3, 9, 8), (1, 4, 6, 3), (12, 13, 15, 14), (16, 17, 19, 18), (13, 16, 18, 15), (20, 21, 23, 22), (24, 25, 27, 26), (22, 23, 25, 24), (10, 11, 21, 20), (5, 12, 14, 7), (30, 31, 29, 28), (34, 35, 33, 32), (38, 39, 37, 36), (36, 37, 31, 30), (31, 34, 32, 29), (42, 43, 41, 40), (46, 47, 45, 44), (43, 46, 44, 41), (50, 51, 49, 48), (54, 55, 53, 52), (52, 53, 51, 50), (48, 49, 39, 38), (35, 42, 40, 33), (56, 57, 59, 58), (60, 61, 63, 62), (57, 60, 62, 59), (64, 65, 67, 66), (68, 69, 71, 70), (72, 73, 75, 74), (70, 71, 73, 72), (65, 68, 70, 67), (76, 77, 79, 78), (80, 81, 83, 82), (78, 79, 81, 80), (74, 75, 77, 76), (61, 64, 66, 63), (86, 87, 85, 84), (90, 91, 89, 88), (87, 90, 88, 85), (94, 95, 93, 92), (98, 99, 97, 96), (102, 103, 101, 100), (100, 101, 99, 98), (95, 98, 96, 93), (106, 107, 105, 104), (110, 111, 109, 108), (108, 109, 107, 106), (104, 105, 103, 102), (91, 94, 92, 89), (112, 113, 115, 114), (116, 117, 119, 118), (114, 115, 117, 116), (120, 121, 123, 122), (124, 125, 127, 126), (128, 129, 131, 130), (122, 123, 125, 124), (125, 128, 130, 127), (132, 133, 135, 134), (136, 137, 139, 138), (133, 136, 138, 135), (118, 119, 121, 120), (129, 132, 134, 131), (142, 143, 141, 140), (146, 147, 145, 144), (144, 145, 143, 142), (150, 151, 149, 148), (154, 155, 153, 152), (158, 159, 157, 156), (152, 153, 151, 150), (155, 158, 156, 153), (162, 163, 161, 160), (166, 167, 165, 164), (163, 166, 164, 161), (148, 149, 147, 146), (159, 162, 160, 157), (168, 169, 171, 170), (172, 173, 175, 174), (170, 171, 173, 172), (176, 177, 179, 178), (180, 181, 183, 182), (177, 180, 182, 179), (184, 185, 187, 186), (188, 189, 191, 190), (192, 193, 195, 194), (186, 187, 193, 192), (189, 192, 194, 191), (174, 175, 185, 184), (181, 188, 190, 183), (198, 199, 197, 196), (202, 203, 201, 200), (200, 201, 199, 198), (206, 207, 205, 204), (210, 211, 209, 208), (207, 210, 208, 205), (214, 215, 213, 212), (218, 219, 217, 216), (222, 223, 221, 220), (220, 221, 215, 214), (219, 222, 220, 217), (212, 213, 203, 202), (211, 218, 216, 209), (26, 27, 113, 112), (140, 141, 55, 54), (82, 83, 169, 168), (196, 197, 111, 110), (17, 56, 58, 19), (137, 176, 178, 139), (47, 86, 84, 45), (167, 206, 204, 165), (0, 28, 29, 1), (0, 2, 30, 28), (4, 32, 33, 5), (7, 35, 34, 6), (8, 10, 38, 36), (37, 39, 11, 9), (1, 29, 32, 4), (6, 34, 31, 3), (2, 8, 36, 30), (31, 37, 9, 3), (12, 40, 41, 13), (15, 43, 42, 14), (16, 44, 45, 17), (19, 47, 46, 18), (13, 41, 44, 16), (18, 46, 43, 15), (20, 22, 50, 48), (49, 51, 23, 21), (24, 26, 54, 52), (53, 55, 27, 25), (22, 24, 52, 50), (51, 53, 25, 23), (5, 33, 40, 12), (14, 42, 35, 7), (10, 20, 48, 38), (39, 49, 21, 11), (56, 84, 85, 57), (59, 87, 86, 58), (60, 88, 89, 61), (63, 91, 90, 62), (57, 85, 88, 60), (62, 90, 87, 59), (64, 92, 93, 65), (67, 95, 94, 66), (68, 96, 97, 69), (97, 99, 71, 69), (72, 74, 102, 100), (101, 103, 75, 73), (65, 93, 96, 68), (70, 98, 95, 67), (70, 72, 100, 98), (99, 101, 73, 71), (76, 78, 106, 104), (105, 107, 79, 77), (80, 82, 110, 108), (109, 111, 83, 81), (78, 80, 108, 106), (107, 109, 81, 79), (61, 89, 92, 64), (66, 94, 91, 63), (74, 76, 104, 102), (103, 105, 77, 75), (112, 114, 142, 140), (141, 143, 115, 113), (116, 118, 146, 144), (145, 147, 119, 117), (114, 116, 144, 142), (143, 145, 117, 115), (120, 122, 150, 148), (149, 151, 123, 121), (127, 155, 154, 126), (124, 126, 154, 152), (128, 156, 157, 129), (131, 159, 158, 130), (125, 153, 156, 128), (130, 158, 155, 127), (122, 124, 152, 150), (151, 153, 125, 123), (132, 160, 161, 133), (135, 163, 162, 134), (136, 164, 165, 137), (139, 167, 166, 138), (133, 161, 164, 136), (138, 166, 163, 135), (129, 157, 160, 132), (134, 162, 159, 131), (118, 120, 148, 146), (147, 149, 121, 119), (168, 170, 198, 196), (197, 199, 171, 169), (172, 174, 202, 200), (201, 203, 175, 173), (170, 172, 200, 198), (199, 201, 173, 171), (176, 204, 205, 177), (179, 207, 206, 178), (180, 208, 209, 181), (183, 211, 210, 182), (177, 205, 208, 180), (182, 210, 207, 179), (184, 186, 214, 212), (213, 215, 187, 185), (188, 216, 217, 189), (191, 219, 218, 190), (195, 223, 222, 194), (221, 223, 195, 193), (189, 217, 220, 192), (194, 222, 219, 191), (186, 192, 220, 214), (215, 221, 193, 187), (181, 209, 216, 188), (190, 218, 211, 183), (174, 184, 212, 202), (203, 213, 185, 175), (17, 45, 84, 56), (58, 86, 47, 19), (137, 165, 204, 176), (178, 206, 167, 139), (26, 112, 140, 54), (55, 141, 113, 27), (82, 168, 196, 110), (111, 197, 169, 83)])
me_cube_001.materials.append(mat_rim)
me_cube_001.use_remesh_preserve_volume = False
me_cube_001.use_remesh_preserve_attributes = False
me_cube_001.use_mirror_vertex_groups = False
me_cube_001.update()
me_plane_008 = bpy.data.meshes.new('Plane.008')
me_plane_008.from_pydata([(-1.0, -1.0, 0.0), (1.0, -1.0, 0.0), (-1.0, 1.0, 0.0), (1.0, 1.0, 0.0)], [], [(0, 1, 3, 2)])
me_plane_008.materials.append(mat_light_3)
me_plane_008.use_remesh_preserve_volume = False
me_plane_008.use_remesh_preserve_attributes = False
me_plane_008.use_mirror_vertex_groups = False
me_plane_008.update()
me_plane_007 = bpy.data.meshes.new('Plane.007')
me_plane_007.from_pydata([(-0.75, -0.75, 0.0), (0.75, -0.75, 0.0), (-0.75, 0.75, 0.0), (0.75, 0.75, 0.0), (-0.8333, 0.0, 0.0), (0.0, -0.8333, 0.0), (0.8333, 0.0, 0.0), (0.0, 0.8333, 0.0), (0.0, 0.0, 0.0)], [], [(8, 6, 3, 7), (4, 8, 7, 2), (0, 5, 8, 4), (5, 1, 6, 8)])
_uv = me_plane_007.uv_layers.new(name='UVMap')
_uv.uv.foreach_set('vector', [0.5, 0.5, 0.9999, 0.5, 0.9999, 0.9999, 0.5, 0.9999, 0.0001, 0.5, 0.5, 0.5, 0.5, 0.9999, 9.998e-05, 0.9999, 0.0001, 9.998e-05, 0.5, 9.998e-05, 0.5, 0.5, 0.0001, 0.5, 0.5, 9.998e-05, 0.9999, 9.998e-05, 0.9999, 0.5, 0.5, 0.5])
me_plane_007.materials.append(mat_wall)
me_plane_007.use_remesh_preserve_volume = False
me_plane_007.use_remesh_preserve_attributes = False
me_plane_007.use_mirror_vertex_groups = False
me_plane_007.update()
me_plane_006 = bpy.data.meshes.new('Plane.006')
me_plane_006.from_pydata([(-1.0, -1.0, 0.0), (1.0, -1.0, 0.0), (-1.0, 1.0, 0.0), (1.0, 1.0, 0.0)], [], [(0, 1, 3, 2)])
me_plane_006.materials.append(mat_light_1)
me_plane_006.use_remesh_preserve_volume = False
me_plane_006.use_remesh_preserve_attributes = False
me_plane_006.use_mirror_vertex_groups = False
me_plane_006.update()
me_plane = bpy.data.meshes.new('Plane')
me_plane.from_pydata([(-1.0, -1.0, 0.0), (1.0, -1.0, 0.0), (-1.0, 1.0, 0.0), (1.0, 1.0, 0.0)], [], [(0, 1, 3, 2)])
me_plane.materials.append(mat_light_2)
me_plane.use_remesh_preserve_volume = False
me_plane.use_remesh_preserve_attributes = False
me_plane.use_mirror_vertex_groups = False
me_plane.update()
me_plane_009 = bpy.data.meshes.new('Plane.009')
me_plane_009.from_pydata([(-0.75, -0.75, 0.0), (0.75, -0.75, 0.0), (-0.75, 0.75, 0.0), (0.75, 0.75, 0.0), (-0.8333, 0.0, 0.0), (0.0, -0.8333, 0.0), (0.8333, 0.0, 0.0), (0.0, 0.8333, 0.0), (0.0, 0.0, 0.0)], [], [(8, 6, 3, 7), (4, 8, 7, 2), (0, 5, 8, 4), (5, 1, 6, 8)])
_uv = me_plane_009.uv_layers.new(name='UVMap')
_uv.uv.foreach_set('vector', [0.5, 0.5, 0.9999, 0.5, 0.9999, 0.9999, 0.5, 0.9999, 0.0001, 0.5, 0.5, 0.5, 0.5, 0.9999, 9.998e-05, 0.9999, 0.0001, 9.998e-05, 0.5, 9.998e-05, 0.5, 0.5, 0.0001, 0.5, 0.5, 9.998e-05, 0.9999, 9.998e-05, 0.9999, 0.5, 0.5, 0.5])
me_plane_009.materials.append(mat_shaowonly)
me_plane_009.use_remesh_preserve_volume = False
me_plane_009.use_remesh_preserve_attributes = False
me_plane_009.use_mirror_vertex_groups = False
me_plane_009.update()

# ---- objects
ob_plane_000 = bpy.data.objects.new('Plane.000', me_plane_010)
ob_cube = bpy.data.objects.new('Cube', me_cube)
ob_cube_001 = bpy.data.objects.new('Cube.001', me_cube_001)
ob_plane_012 = bpy.data.objects.new('Plane.012', me_plane_008)
ob_camera_001 = bpy.data.objects.new('Camera.001', cam_camera_001)
ob_plane_011 = bpy.data.objects.new('Plane.011', me_plane_007)
ob_plane_008 = bpy.data.objects.new('Plane.008', me_plane_006)
ob_plane_006 = bpy.data.objects.new('Plane.006', me_plane)
ob_plane_013 = bpy.data.objects.new('Plane.013', me_plane_009)

# ---- transforms, parenting, visibility, modifiers, constraints
ob_plane_000.location = (-6.4, 2.308, 9.047)
ob_plane_000.rotation_euler = (-1.253, -0.0, 1.148)
ob_plane_000.scale = (6.628, 6.628, 6.628)
ob_plane_000.visible_camera = False
ob_plane_000.display_type = 'WIRE'
ob_plane_000.lineart.crease_threshold = 0.0
ob_cube.location = (1.049, -0.8823, 1.798)
ob_cube.scale = (1.139, 1.139, 1.139)
ob_cube.lineart.crease_threshold = 0.0
ob_cube_001.parent = ob_cube
ob_cube_001.matrix_parent_inverse = Matrix(((0.8781, 5.96e-08, 0.0, 10.99), (0.0, 0.8781, 0.0, -11.01), (0.0, 0.0, 0.8781, 8.243), (0.0, 0.0, 0.0, 1.0)))
ob_cube_001.location = (-12.51, 12.54, -9.387)
ob_cube_001.lineart.crease_threshold = 0.0
_m = ob_cube_001.modifiers.new('Bevel', 'BEVEL')
_m.width = 0.01
_m.width_pct = 0.01
_m.limit_method = 'NONE'
_m.spread = 0.0
ob_plane_012.location = (9.846, 1.276, 9.047)
ob_plane_012.rotation_euler = (-1.253, -0.0, -1.311)
ob_plane_012.scale = (6.628, 6.628, 6.628)
ob_plane_012.visible_camera = False
ob_plane_012.display_type = 'WIRE'
ob_plane_012.lineart.crease_threshold = 0.0
ob_camera_001.location = (8.139, -7.949, 7.464)
ob_camera_001.rotation_euler = (1.047, -0.0, 0.7854)
ob_camera_001.lock_rotations_4d = False
ob_camera_001.empty_display_type = 'ARROWS'
ob_camera_001.color = (0.0, 0.0, 0.0, 0.0)
ob_camera_001.display_type = 'WIRE'
ob_camera_001.lineart.crease_threshold = 0.0
ob_plane_011.location = (0.03876, 0.02804, 0.5745)
ob_plane_011.scale = (13.72, 13.72, 13.72)
ob_plane_011.lineart.crease_threshold = 0.0
ob_plane_011.cycles.use_adaptive_subdivision = True
ob_plane_008.location = (-9.23, -9.33, 9.438)
ob_plane_008.rotation_euler = (3.645e-07, 1.298, 3.802)
ob_plane_008.scale = (6.48, 6.48, 6.48)
ob_plane_008.visible_camera = False
ob_plane_008.display_type = 'WIRE'
ob_plane_008.lineart.crease_threshold = 0.0
ob_plane_006.location = (0.04285, 27.34, 15.39)
ob_plane_006.rotation_euler = (3.645e-07, 1.298, 1.562)
ob_plane_006.scale = (6.285, 6.285, 6.285)
ob_plane_006.visible_camera = False
ob_plane_006.display_type = 'WIRE'
ob_plane_006.lineart.crease_threshold = 0.0
ob_plane_013.location = (0.03876, 0.02804, -0.00376)
ob_plane_013.scale = (26.89, 26.89, 26.89)
ob_plane_013.visible_diffuse = False
ob_plane_013.visible_glossy = False
ob_plane_013.visible_transmission = False
ob_plane_013.visible_volume_scatter = False
ob_plane_013.visible_shadow = False
ob_plane_013.is_shadow_catcher = True
ob_plane_013.lineart.crease_threshold = 0.0
ob_plane_013.cycles.use_adaptive_subdivision = True

# ---- collection membership
col_collection_1.objects.link(ob_plane_000)
col_collection_1.objects.link(ob_cube)
col_collection_1.objects.link(ob_cube_001)
col_collection_1.objects.link(ob_plane_012)
col_collection_1.objects.link(ob_camera_001)
col_collection_2.objects.link(ob_plane_011)
col_collection_2.objects.link(ob_plane_008)
col_collection_2.objects.link(ob_plane_006)
col_collection_3.objects.link(ob_plane_013)

# ---- scene / render settings (as saved in the file)
scene.camera = ob_camera_001
scene.frame_start = 1; scene.frame_end = 140; scene.frame_set(2)
scene.render.engine = 'CYCLES'
scene.render.resolution_x = 256
scene.render.resolution_y = 256
scene.render.fps = 30
scene.render.fps_base = 1.001
scene.render.dither_intensity = 0.0
scene.render.film_transparent = True
scene.render.use_motion_blur = True
scene.render.border_min_x = 0.1338
scene.render.border_max_x = 0.9486
scene.render.border_max_y = 0.4479
scene.render.use_placeholder = True
scene.render.use_overwrite = False
scene.render.use_compositing = False
scene.render.use_sequencer = False
scene.cycles.feature_set = 'EXPERIMENTAL'
scene.cycles.samples = 256
scene.cycles.sampling_pattern = 'TABULATED_SOBOL'
scene.cycles.use_adaptive_sampling = False
scene.cycles.use_light_tree = False
scene.cycles.caustics_reflective = False
scene.cycles.caustics_refractive = False
scene.cycles.blur_glossy = 0.0
scene.cycles.max_bounces = 8
scene.cycles.diffuse_bounces = 1
scene.cycles.glossy_bounces = 1
scene.cycles.transmission_bounces = 1
scene.cycles.sample_clamp_indirect = 0.0
scene.view_settings.look = 'Medium High Contrast'
scene.view_settings.view_transform = 'Filmic'
bpy.context.view_layer.update()
